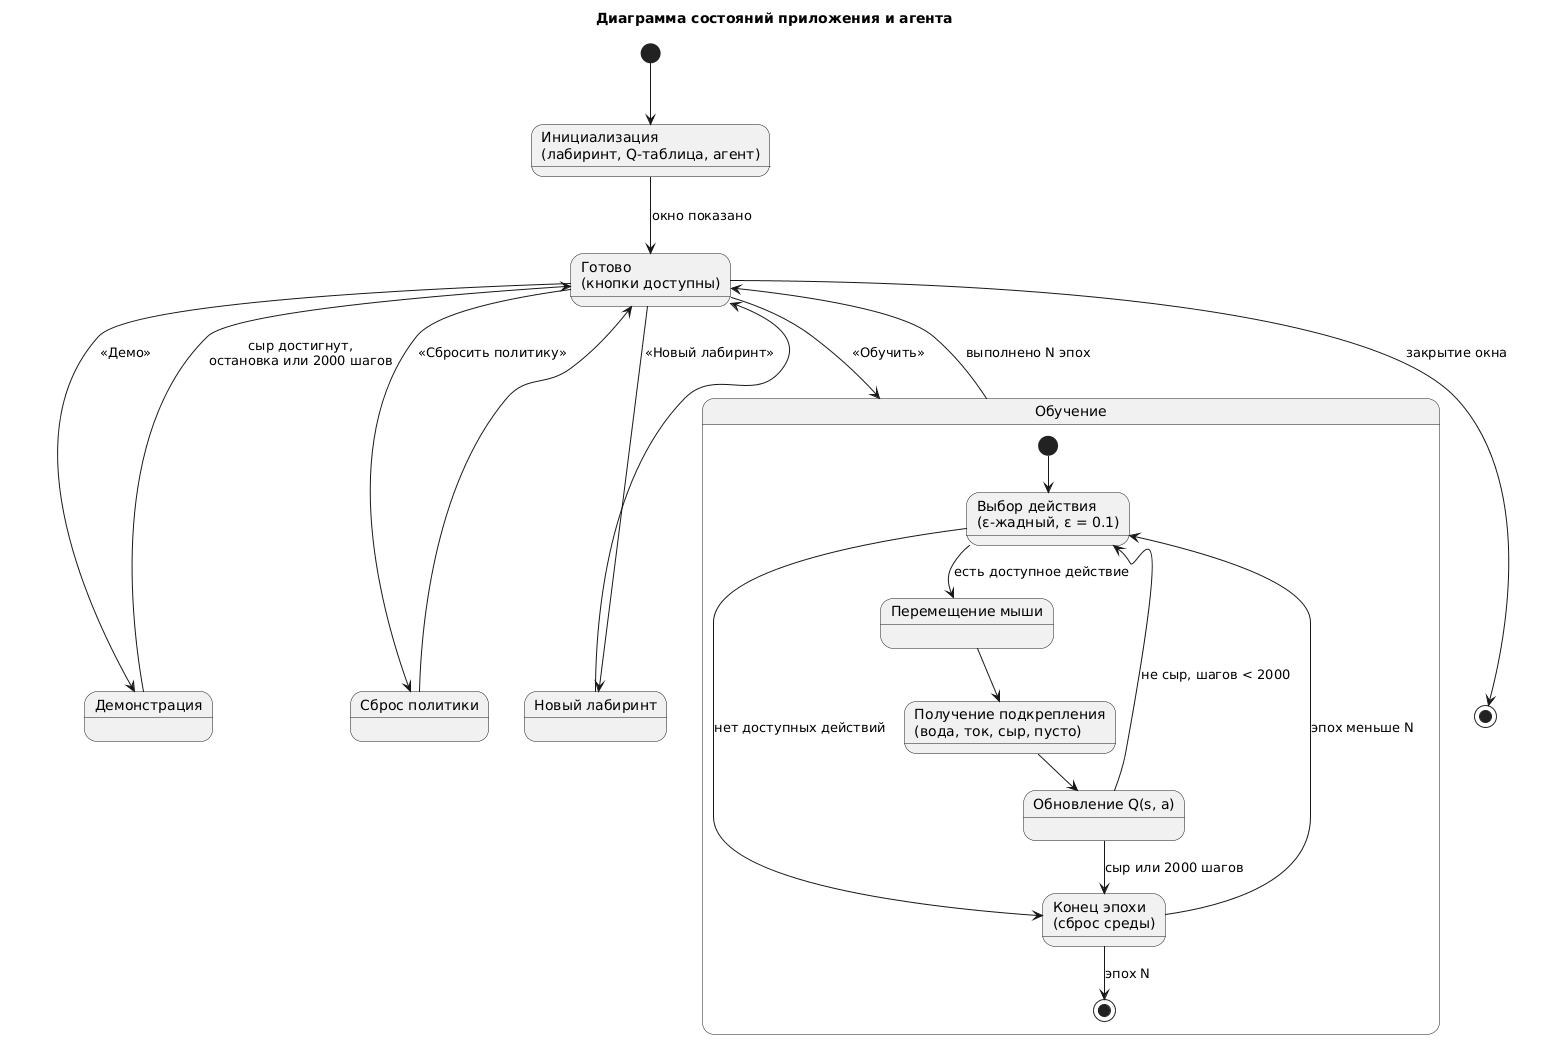

The diagram above was rendered by PlantUML. Its source (embedded in the PNG):
@startuml
title Диаграмма состояний приложения и агента

[*] --> Init
state "Инициализация\n(лабиринт, Q-таблица, агент)" as Init
state "Готово\n(кнопки доступны)" as Ready
state "Демонстрация" as Demo
state "Сброс политики" as ResetPolicy
state "Новый лабиринт" as NewMaze

Init --> Ready : окно показано
Ready --> Training : «Обучить»
Ready --> Demo : «Демо»
Ready --> ResetPolicy : «Сбросить политику»
Ready --> NewMaze : «Новый лабиринт»
Training --> Ready : выполнено N эпох
Demo --> Ready : сыр достигнут,\nостановка или 2000 шагов
ResetPolicy --> Ready
NewMaze --> Ready
Ready --> [*] : закрытие окна

state "Обучение" as Training {
  [*] --> Select
  state "Выбор действия\n(ε-жадный, ε = 0.1)" as Select
  state "Перемещение мыши" as Move
  state "Получение подкрепления\n(вода, ток, сыр, пусто)" as Reinforce
  state "Обновление Q(s, a)" as Update
  state "Конец эпохи\n(сброс среды)" as EndAge

  Select --> Move : есть доступное действие
  Select --> EndAge : нет доступных действий
  Move --> Reinforce
  Reinforce --> Update
  Update --> Select : не сыр, шагов < 2000
  Update --> EndAge : сыр или 2000 шагов
  EndAge --> Select : эпох меньше N
  EndAge --> [*] : эпох N
}
@enduml